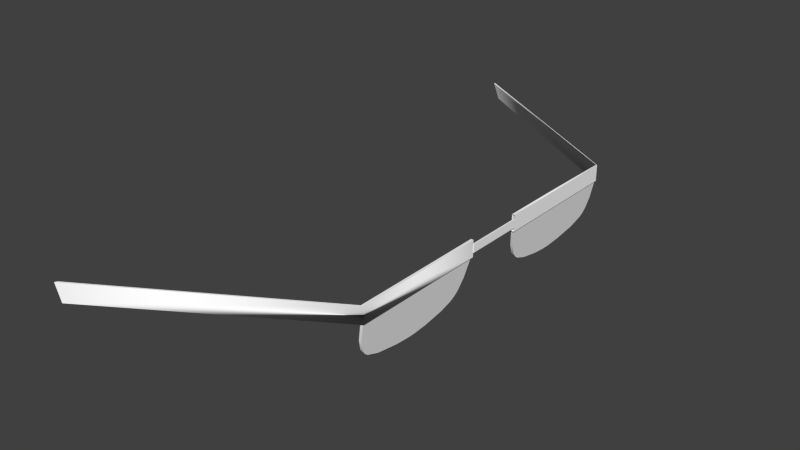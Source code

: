 # Source: human2g5.blend  (saved by Blender 2.78.0; exported with 4.5.12 LTS)
import bpy
from mathutils import Matrix  # noqa: F401  (used for matrix-valued properties, if any)

bpy.ops.wm.read_factory_settings(use_empty=True)
scene = bpy.context.scene
scene.name = 'Scene'

# ---- collections
col_collection_1 = bpy.data.collections.new('Collection 1'); scene.collection.children.link(col_collection_1)

# ---- materials (node trees are filled in below, after node groups)
mat_colobotmesh_mat_1__2 = bpy.data.materials.new('ColobotMesh_mat_1 [2]')
mat_colobotmesh_mat_1__2.alpha_threshold = 0.0
mat_colobotmesh_mat_1__2.use_transparent_shadow = False
mat_colobotmesh_mat_1__2.diffuse_color = (1.0, 1.0, 1.0, 1.0)
mat_colobotmesh_mat_1__2.specular_color = (0.0, 0.0, 0.0)
mat_colobotmesh_mat_1__2.roughness = 0.5
mat_colobotmesh_mat_2 = bpy.data.materials.new('ColobotMesh_mat_2')
mat_colobotmesh_mat_2.alpha_threshold = 0.0
mat_colobotmesh_mat_2.use_transparent_shadow = False
mat_colobotmesh_mat_2.diffuse_color = (1.0, 1.0, 1.0, 1.0)
mat_colobotmesh_mat_2.specular_color = (0.0, 0.0, 0.0)
mat_colobotmesh_mat_2.roughness = 0.5

# ---- node groups
ng_auto_smooth = bpy.data.node_groups.new('Auto Smooth', 'GeometryNodeTree')
_s = ng_auto_smooth.interface.new_socket(name='Geometry', in_out='OUTPUT', socket_type='NodeSocketGeometry')
_s = ng_auto_smooth.interface.new_socket(name='Geometry', in_out='INPUT', socket_type='NodeSocketGeometry')
_s = ng_auto_smooth.interface.new_socket(name='Angle', in_out='INPUT', socket_type='NodeSocketFloat')
_s.subtype = 'ANGLE'
_s.min_value = 0.0
_s.max_value = 3.142
ng_auto_smooth.is_modifier = True
_N = ng_auto_smooth.nodes; _L = ng_auto_smooth.links
n0 = _N.new('NodeGroupOutput'); n0.name = 'Group Output'; n0.location = (480, -100)
n1 = _N.new('NodeGroupInput'); n1.name = 'Group Input'; n1.location = (-420, -300)
n2 = _N.new('NodeGroupInput'); n2.name = 'Group Input.001'; n2.location = (-60, -100)
n3 = _N.new('GeometryNodeSetShadeSmooth'); n3.name = 'Set Shade Smooth'; n3.location = (120, -100)
n3.domain = 'EDGE'
n4 = _N.new('GeometryNodeSetShadeSmooth'); n4.name = 'Set Shade Smooth.001'; n4.location = (300, -100)
n5 = _N.new('GeometryNodeInputMeshEdgeAngle'); n5.name = 'Edge Angle'; n5.location = (-420, -220)
n6 = _N.new('GeometryNodeInputEdgeSmooth'); n6.name = 'Is Edge Smooth'; n6.location = (-60, -160)
n7 = _N.new('GeometryNodeInputShadeSmooth'); n7.name = 'Is Face Smooth'; n7.location = (-240, -340)
n8 = _N.new('FunctionNodeBooleanMath'); n8.name = 'Boolean Math'; n8.location = (-60, -220)
n9 = _N.new('FunctionNodeCompare'); n9.name = 'Compare'; n9.location = (-240, -180)
n9.operation = 'LESS_EQUAL'
_L.new(n5.outputs[0], n9.inputs[0])
_L.new(n4.outputs[0], n0.inputs[0])
_L.new(n1.outputs[1], n9.inputs[1])
_L.new(n9.outputs[0], n8.inputs[0])
_L.new(n7.outputs[0], n8.inputs[1])
_L.new(n2.outputs[0], n3.inputs[0])
_L.new(n6.outputs[0], n3.inputs[1])
_L.new(n3.outputs[0], n4.inputs[0])
_L.new(n8.outputs[0], n3.inputs[2])
n0.is_active_output = True

# ---- material node trees

# ---- world
world_world = bpy.data.worlds.new('World'); scene.world = world_world
world_world.color = (0.05088, 0.05088, 0.05088)
world_world.use_sun_shadow = False
world_world.sun_shadow_jitter_overblur = 0.0
world_world.cycles.sampling_method = 'NONE'
world_world.cycles.sample_map_resolution = 256

# ---- meshes
me_colobotmesh = bpy.data.meshes.new('ColobotMesh_')
me_colobotmesh.from_pydata([(0.5938, 0.9585, -0.1719), (0.5938, 0.9585, -0.05195), (0.5893, 0.9593, -0.1719), (0.5864, 0.9166, -0.2888), (0.5831, 0.8981, -0.2827), (0.5818, 0.8905, -0.2774), (0.5863, 0.9161, -0.06273), (0.5807, 0.8842, -0.08616), (0.5817, 0.8901, -0.0782), (0.5818, 0.9169, -0.06273), (0.5762, 0.8854, -0.2702), (0.5786, 0.8989, -0.2827), (0.5775, 0.8665, -0.1655), (0.5893, 0.9593, -0.2919), (0.5762, 0.885, -0.08616), (0.5785, 0.8984, -0.07179), (0.5734, 0.8691, -0.2059), (0.573, 0.8671, -0.1785), (0.5893, 0.9593, 0.05195), (0.5864, 0.9166, 0.2888), (0.5793, 0.8762, 0.1065), (0.5863, 0.9161, 0.06273), (0.5807, 0.8842, 0.08616), (0.5817, 0.8901, 0.0782), (0.583, 0.8976, 0.07179), (0.5748, 0.877, 0.1065), (0.5773, 0.8913, 0.2774), (0.5775, 0.8663, 0.1785), (0.573, 0.8673, 0.1655), (0.5893, 0.9593, 0.2919), (0.5747, 0.8765, 0.2472), (0.5762, 0.885, 0.08616), (0.5772, 0.8909, 0.0782), (0.573, 0.8671, 0.1785), (0.5945, 0.9551, 0.05195), (0.2442, 0.9479, 0.5113), (0.5945, 0.9695, -0.05195), (0.5938, 0.9479, 0.2919), (0.5924, 0.9551, -0.05195), (0.5924, 0.9695, -0.05195), (0.5893, 0.9765, -0.2919), (0.234, 0.9765, 0.5069), (0.2457, 0.9481, 0.5069), (0.5893, 0.9481, -0.2919), (0.2457, 0.9481, -0.504), (0.5938, 0.9585, -0.2919), (0.5893, 0.9593, -0.05195), (0.5819, 0.9174, -0.2888), (0.5773, 0.8913, -0.2774), (0.5807, 0.8846, -0.2702), (0.5792, 0.8757, -0.2472), (0.5793, 0.8762, -0.1065), (0.583, 0.8976, -0.07179), (0.5779, 0.8684, -0.2059), (0.5775, 0.8663, -0.1785), (0.578, 0.8689, -0.1413), (0.5735, 0.8697, -0.1413), (0.573, 0.8673, -0.1655), (0.5748, 0.877, -0.1065), (0.5772, 0.8909, -0.0782), (0.5747, 0.8765, -0.2472), (0.5938, 0.9585, 0.2919), (0.5938, 0.9585, 0.1719), (0.5938, 0.9585, 0.05195), (0.5893, 0.9593, 0.1719), (0.5831, 0.8981, 0.2827), (0.5819, 0.9174, 0.2888), (0.5786, 0.8989, 0.2827), (0.5818, 0.8905, 0.2774), (0.5807, 0.8846, 0.2702), (0.5762, 0.8854, 0.2702), (0.5792, 0.8757, 0.2472), (0.5818, 0.9169, 0.06273), (0.5779, 0.8684, 0.2059), (0.5775, 0.8665, 0.1655), (0.578, 0.8689, 0.1413), (0.5735, 0.8697, 0.1413), (0.5785, 0.8984, 0.07179), (0.5734, 0.8691, 0.2059), (0.5945, 0.9551, -0.05195), (0.2324, 0.9766, 0.5113), (0.5938, 0.9479, -0.2919), (0.2442, 0.9479, -0.5084), (0.5938, 0.9766, 0.2919), (0.5924, 0.9695, 0.05195), (0.5945, 0.9695, 0.05195), (0.5938, 0.9766, -0.2919), (0.5924, 0.9551, 0.05195), (0.2324, 0.9766, -0.5084), (0.5893, 0.9765, 0.2919), (0.234, 0.9765, -0.504), (0.5893, 0.9481, 0.2919), (0.5893, 0.9481, 0.05195), (0.5893, 0.9765, 0.05195), (0.5938, 0.9479, 0.05195), (0.5938, 0.9766, 0.05195), (0.5938, 0.9766, -0.05195), (0.5938, 0.9479, -0.05195), (0.5893, 0.9765, -0.05195), (0.5893, 0.9481, -0.05195)], [], [(46, 9, 6, 1), (2, 46, 1, 0), (16, 60, 50, 53), (5, 48, 11, 4), (17, 54, 12, 57), (58, 56, 55, 51), (49, 10, 48, 5), (57, 12, 55, 56), (16, 53, 54, 17), (6, 9, 15, 52), (52, 15, 59, 8), (50, 60, 10, 49), (7, 14, 58, 51), (4, 11, 47, 3), (8, 59, 14, 7), (47, 13, 45, 3), (52, 8, 7, 51, 55, 12, 54, 53, 50, 49, 5, 4, 3, 45, 0, 1, 6), (13, 2, 0, 45), (15, 9, 46, 2, 13, 47, 11, 48, 10, 60, 16, 17, 57, 56, 58, 14, 59), (18, 63, 21, 72), (64, 62, 63, 18), (78, 73, 71, 30), (68, 65, 67, 26), (33, 28, 74, 27), (25, 20, 75, 76), (69, 68, 26, 70), (28, 76, 75, 74), (78, 33, 27, 73), (21, 24, 77, 72), (24, 23, 32, 77), (71, 69, 70, 30), (22, 20, 25, 31), (65, 19, 66, 67), (23, 22, 31, 32), (66, 19, 61, 29), (24, 21, 63, 62, 61, 19, 65, 68, 69, 71, 73, 27, 74, 75, 20, 22, 23), (29, 61, 62, 64), (77, 32, 31, 25, 76, 28, 33, 78, 30, 70, 26, 67, 66, 29, 64, 18, 72), (85, 36, 39, 84), (36, 79, 38, 39), (95, 94, 92, 93), (34, 85, 84, 87), (79, 34, 87, 38), (81, 86, 40, 43), (89, 91, 42, 41), (34, 79, 36, 85), (35, 37, 83, 80), (81, 82, 88, 86), (35, 42, 91), (83, 89, 91, 37), (81, 43, 44), (88, 90, 40), (88, 82, 44, 90), (35, 80, 41, 42), (90, 44, 43, 40), (83, 89, 41), (83, 37, 94, 95), (91, 89, 93, 92), (37, 91, 92, 94), (89, 83, 95, 93), (37, 35, 91), (98, 96, 86, 40), (82, 81, 44), (86, 88, 40), (99, 98, 40, 43), (97, 99, 43, 81), (96, 97, 81, 86), (80, 83, 41), (39, 38, 87, 84)])
me_colobotmesh.polygons.foreach_set('use_smooth', [True] * 69)
me_colobotmesh.polygons.foreach_set('material_index', [0, 0, 0, 0, 0, 0, 0, 0, 0, 0, 0, 0, 0, 0, 0, 0, 0, 0, 0, 0, 0, 0, 0, 0, 0, 0, 0, 0, 0, 0, 0, 0, 0, 0, 0, 0, 0, 0, 1, 1, 1, 1, 1, 1, 1, 1, 1, 1, 1, 1, 1, 1, 1, 1, 1, 1, 1, 1, 1, 1, 1, 1, 1, 1, 1, 1, 1, 1, 1])
_uv = me_colobotmesh.uv_layers.new(name='UV_1')
_uv.uv.foreach_set('vector', [0.4231, 0.7246, 0.4211, 0.6836, 0.4211, 0.6836, 0.4231, 0.7246, 0.4078, 0.7246, 0.4231, 0.7246, 0.4231, 0.7246, 0.4078, 0.7246, 0.4054, 0.6533, 0.3964, 0.6641, 0.3964, 0.6641, 0.4054, 0.6533, 0.3941, 0.6696, 0.3941, 0.6696, 0.3936, 0.6774, 0.3936, 0.6774, 0.4069, 0.6515, 0.4069, 0.6515, 0.4087, 0.6516, 0.4087, 0.6516, 0.4176, 0.6636, 0.4103, 0.6537, 0.4103, 0.6537, 0.4176, 0.6636, 0.3953, 0.6658, 0.3953, 0.6658, 0.3941, 0.6696, 0.3941, 0.6696, 0.4087, 0.6516, 0.4087, 0.6516, 0.4103, 0.6537, 0.4103, 0.6537, 0.4054, 0.6533, 0.4054, 0.6533, 0.4069, 0.6515, 0.4069, 0.6515, 0.4211, 0.6836, 0.4211, 0.6836, 0.4207, 0.6769, 0.4207, 0.6769, 0.4207, 0.6769, 0.4207, 0.6769, 0.42, 0.6692, 0.42, 0.6692, 0.3964, 0.6641, 0.3964, 0.6641, 0.3953, 0.6658, 0.3953, 0.6658, 0.4187, 0.6656, 0.4187, 0.6656, 0.4176, 0.6636, 0.4176, 0.6636, 0.3936, 0.6774, 0.3936, 0.6774, 0.3934, 0.6842, 0.3934, 0.6842, 0.42, 0.6692, 0.42, 0.6692, 0.4187, 0.6656, 0.4187, 0.6656, 0.3934, 0.6842, 0.3926, 0.7246, 0.3926, 0.7246, 0.3934, 0.6842, 0.4207, 0.6769, 0.42, 0.6692, 0.4187, 0.6656, 0.4176, 0.6636, 0.4103, 0.6537, 0.4086, 0.6494, 0.4069, 0.6515, 0.4054, 0.6533, 0.3964, 0.6641, 0.3953, 0.6658, 0.3941, 0.6696, 0.3936, 0.6774, 0.3934, 0.6842, 0.3926, 0.7246, 0.4078, 0.7246, 0.4231, 0.7246, 0.4211, 0.6836, 0.3926, 0.7246, 0.4078, 0.7246, 0.4078, 0.7246, 0.3926, 0.7246, 0.4207, 0.6769, 0.4211, 0.6836, 0.4231, 0.7246, 0.4078, 0.7246, 0.3926, 0.7246, 0.3934, 0.6842, 0.3936, 0.6774, 0.3941, 0.6696, 0.3953, 0.6658, 0.3964, 0.6641, 0.4054, 0.6533, 0.4069, 0.6515, 0.4086, 0.6494, 0.4103, 0.6537, 0.4176, 0.6636, 0.4187, 0.6656, 0.42, 0.6692, 0.4231, 0.7246, 0.4231, 0.7246, 0.4211, 0.6836, 0.4211, 0.6836, 0.4078, 0.7246, 0.4078, 0.7246, 0.4231, 0.7246, 0.4231, 0.7246, 0.4054, 0.6533, 0.4054, 0.6533, 0.3964, 0.6641, 0.3964, 0.6641, 0.3941, 0.6696, 0.3936, 0.6774, 0.3936, 0.6774, 0.3941, 0.6696, 0.4069, 0.6515, 0.4087, 0.6516, 0.4087, 0.6516, 0.4069, 0.6515, 0.4176, 0.6636, 0.4176, 0.6636, 0.4103, 0.6537, 0.4103, 0.6537, 0.3953, 0.6658, 0.3941, 0.6696, 0.3941, 0.6696, 0.3953, 0.6658, 0.4087, 0.6516, 0.4103, 0.6537, 0.4103, 0.6537, 0.4087, 0.6516, 0.4054, 0.6533, 0.4069, 0.6515, 0.4069, 0.6515, 0.4054, 0.6533, 0.4211, 0.6836, 0.4207, 0.6769, 0.4207, 0.6769, 0.4211, 0.6836, 0.4207, 0.6769, 0.42, 0.6692, 0.42, 0.6692, 0.4207, 0.6769, 0.3964, 0.6641, 0.3953, 0.6658, 0.3953, 0.6658, 0.3964, 0.6641, 0.4187, 0.6656, 0.4176, 0.6636, 0.4176, 0.6636, 0.4187, 0.6656, 0.3936, 0.6774, 0.3934, 0.6842, 0.3934, 0.6842, 0.3936, 0.6774, 0.42, 0.6692, 0.4187, 0.6656, 0.4187, 0.6656, 0.42, 0.6692, 0.3934, 0.6842, 0.3934, 0.6842, 0.3926, 0.7246, 0.3926, 0.7246, 0.4207, 0.6769, 0.4211, 0.6836, 0.4231, 0.7246, 0.4078, 0.7246, 0.3926, 0.7246, 0.3934, 0.6842, 0.3936, 0.6774, 0.3941, 0.6696, 0.3953, 0.6658, 0.3964, 0.6641, 0.4054, 0.6533, 0.4069, 0.6515, 0.4086, 0.6494, 0.4103, 0.6537, 0.4176, 0.6636, 0.4187, 0.6656, 0.42, 0.6692, 0.3926, 0.7246, 0.3926, 0.7246, 0.4078, 0.7246, 0.4078, 0.7246, 0.4207, 0.6769, 0.42, 0.6692, 0.4187, 0.6656, 0.4176, 0.6636, 0.4103, 0.6537, 0.4086, 0.6494, 0.4069, 0.6515, 0.4054, 0.6533, 0.3964, 0.6641, 0.3953, 0.6658, 0.3941, 0.6696, 0.3936, 0.6774, 0.3934, 0.6842, 0.3926, 0.7246, 0.4078, 0.7246, 0.4231, 0.7246, 0.4211, 0.6836, 0.6626, 0.9941, 0.6617, 0.9941, 0.6617, 0.9941, 0.6626, 0.9941, 0.6617, 0.9941, 0.6617, 0.9863, 0.6617, 0.9863, 0.6617, 0.9941, 0.6643, 0.9941, 0.6643, 0.9863, 0.6643, 0.9863, 0.6643, 0.9941, 0.6626, 0.9863, 0.6626, 0.9941, 0.6626, 0.9941, 0.6626, 0.9863, 0.6617, 0.9863, 0.6626, 0.9863, 0.6626, 0.9863, 0.6617, 0.9863, 0.6599, 0.9863, 0.6599, 0.9941, 0.6599, 0.9941, 0.6599, 0.9863, 0.6643, 0.9941, 0.6643, 0.9863, 0.666, 0.9863, 0.666, 0.9941, 0.6626, 0.9863, 0.6617, 0.9863, 0.6617, 0.9941, 0.6626, 0.9941, 0.666, 0.9863, 0.6643, 0.9863, 0.6643, 0.9941, 0.666, 0.9941, 0.6599, 0.9863, 0.6582, 0.9863, 0.6582, 0.9941, 0.6599, 0.9941, 0.666, 0.9863, 0.666, 0.9863, 0.6643, 0.9863, 0.6643, 0.9941, 0.6643, 0.9941, 0.6643, 0.9863, 0.6643, 0.9863, 0.6599, 0.9863, 0.6599, 0.9863, 0.6582, 0.9863, 0.6582, 0.9941, 0.6582, 0.9941, 0.6599, 0.9941, 0.6582, 0.9941, 0.6582, 0.9863, 0.6582, 0.9863, 0.6582, 0.9941, 0.666, 0.9863, 0.666, 0.9941, 0.666, 0.9941, 0.666, 0.9863, 0.6582, 0.9941, 0.6582, 0.9863, 0.6599, 0.9863, 0.6599, 0.9941, 0.6643, 0.9941, 0.6643, 0.9941, 0.666, 0.9941, 0.6643, 0.9941, 0.6643, 0.9863, 0.6643, 0.9863, 0.6643, 0.9941, 0.6643, 0.9863, 0.6643, 0.9941, 0.6643, 0.9941, 0.6643, 0.9863, 0.6643, 0.9863, 0.6643, 0.9863, 0.6643, 0.9863, 0.6643, 0.9863, 0.6643, 0.9941, 0.6643, 0.9941, 0.6643, 0.9941, 0.6643, 0.9941, 0.6643, 0.9863, 0.666, 0.9863, 0.6643, 0.9863, 0.6643, 0.9941, 0.6643, 0.9941, 0.6643, 0.9941, 0.6643, 0.9941, 0.6582, 0.9863, 0.6599, 0.9863, 0.6582, 0.9863, 0.6599, 0.9941, 0.6582, 0.9941, 0.6599, 0.9941, 0.6643, 0.9863, 0.6643, 0.9941, 0.6643, 0.9941, 0.6643, 0.9863, 0.6643, 0.9863, 0.6643, 0.9863, 0.6643, 0.9863, 0.6643, 0.9863, 0.6643, 0.9941, 0.6643, 0.9863, 0.6643, 0.9863, 0.6643, 0.9941, 0.666, 0.9941, 0.6643, 0.9941, 0.666, 0.9941, 0.6617, 0.9941, 0.6617, 0.9863, 0.6626, 0.9863, 0.6626, 0.9941])
me_colobotmesh.materials.append(mat_colobotmesh_mat_1__2)
me_colobotmesh.materials.append(mat_colobotmesh_mat_2)
me_colobotmesh.use_remesh_preserve_volume = False
me_colobotmesh.use_remesh_preserve_attributes = False
me_colobotmesh.use_mirror_vertex_groups = False
me_colobotmesh.update()

# ---- objects
ob_human2g5 = bpy.data.objects.new('human2g5', me_colobotmesh)

# ---- transforms, parenting, visibility, modifiers, constraints
ob_human2g5.location = (0.0, 0.0, 0.0)
ob_human2g5.rotation_euler = (1.571, 0.0, 0.0)
ob_human2g5.lineart.crease_threshold = 0.0
_m = ob_human2g5.modifiers.new('Auto Smooth', 'NODES')
_m.node_group = ng_auto_smooth
_gi = [s.identifier for s in ng_auto_smooth.interface.items_tree if s.item_type == 'SOCKET' and s.in_out == 'INPUT']
_m[_gi[1]] = 0.5236  # Angle

# ---- collection membership
col_collection_1.objects.link(ob_human2g5)

# ---- scene / render settings (as saved in the file)
scene.frame_start = 1; scene.frame_end = 250; scene.frame_set(1)
scene.render.engine = 'BLENDER_EEVEE_NEXT'
scene.render.resolution_percentage = 50
scene.render.dither_intensity = 0.0
scene.cycles.use_denoising = False
scene.cycles.samples = 10
scene.cycles.sampling_pattern = 'TABULATED_SOBOL'
scene.cycles.light_sampling_threshold = 0.0
scene.cycles.use_adaptive_sampling = False
scene.cycles.use_light_tree = False
scene.cycles.blur_glossy = 0.0
scene.cycles.volume_bounces = 1
scene.cycles.pixel_filter_type = 'GAUSSIAN'
scene.cycles.sample_clamp_indirect = 0.0
scene.view_settings.view_transform = 'Standard'
bpy.context.view_layer.update()

# ---- added for rendering (the .blend has no active camera and no usable light): camera, sun
cam_auto = bpy.data.cameras.new('AutoCamera')
cam_auto.lens = 50.0
cam_auto.sensor_width = 36.0
cam_auto.clip_end = 1000.0
ob_auto_camera = bpy.data.objects.new('AutoCamera', cam_auto)
scene.collection.objects.link(ob_auto_camera)
ob_auto_camera.location = (1.41982, -1.20912, 1.72658)
ob_auto_camera.rotation_euler = (1.09748, -7.21219e-08, 0.694738)
scene.camera = ob_auto_camera
light_auto_sun = bpy.data.lights.new('AutoSun', 'SUN')
light_auto_sun.energy = 3.0
light_auto_sun.angle = 0.0523599
ob_auto_sun = bpy.data.objects.new('AutoSun', light_auto_sun)
scene.collection.objects.link(ob_auto_sun)
ob_auto_sun.rotation_euler = (0.872665, 0.174533, 0.523599)
bpy.context.view_layer.update()
